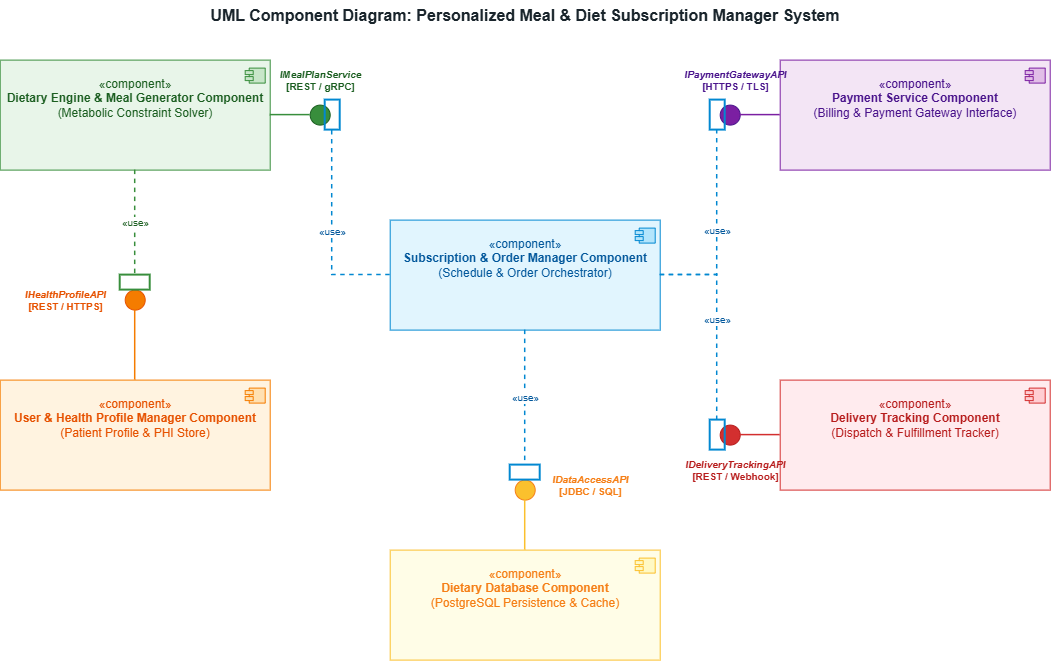

The diagram above was exported from draw.io. Its source (the exported page's mxGraphModel, read from the mxfile embedded in the PNG):
<mxGraphModel dx="1144" dy="696" grid="1" gridSize="10" guides="1" tooltips="1" connect="1" arrows="1" fold="1" page="1" pageScale="1" pageWidth="1169" pageHeight="827" math="0" shadow="0">
  <root>
    <mxCell id="0" />
    <mxCell id="1" parent="0" />
    <mxCell id="title" parent="1" style="text;html=1;strokeColor=none;fillColor=none;align=center;verticalAlign=middle;whiteSpace=wrap;rounded=0;fontSize=16;fontStyle=1;fontColor=#1A252C;" value="UML Component Diagram: Personalized Meal &amp; Diet Subscription Manager System" vertex="1">
      <mxGeometry height="30" width="850" x="150" y="20" as="geometry" />
    </mxCell>
    <mxCell id="comp1" parent="1" style="html=1;dropTarget=0;whiteSpace=wrap;fillColor=#e1f5fe;strokeColor=#0288d1;fontColor=#01579b;fontStyle=0;verticalAlign=top;spacingTop=10;fontSize=12;" value="«component»&#10;&lt;b&gt;Subscription &amp; Order Manager Component&lt;/b&gt;&#10;(Schedule &amp; Order Orchestrator)" vertex="1">
      <mxGeometry height="110" width="270" x="440" y="240" as="geometry" />
    </mxCell>
    <mxCell id="comp1_icon" parent="comp1" style="shape=component;jettyWidth=8;jettyHeight=4;whiteSpace=wrap;html=1;fillColor=#b3e5fc;strokeColor=#0288d1;" value="" vertex="1">
      <mxGeometry height="15" relative="1" width="20" x="1" as="geometry">
        <mxPoint x="-25" y="8" as="offset" />
      </mxGeometry>
    </mxCell>
    <mxCell id="comp2" parent="1" style="html=1;dropTarget=0;whiteSpace=wrap;fillColor=#e8f5e9;strokeColor=#388e3c;fontColor=#1b5e20;fontStyle=0;verticalAlign=top;spacingTop=10;fontSize=12;" value="«component»&#10;&lt;b&gt;Dietary Engine &amp; Meal Generator Component&lt;/b&gt;&#10;(Metabolic Constraint Solver)" vertex="1">
      <mxGeometry height="110" width="270" x="50" y="80" as="geometry" />
    </mxCell>
    <mxCell id="comp2_icon" parent="comp2" style="shape=component;jettyWidth=8;jettyHeight=4;whiteSpace=wrap;html=1;fillColor=#c8e6c9;strokeColor=#388e3c;" value="" vertex="1">
      <mxGeometry height="15" relative="1" width="20" x="1" as="geometry">
        <mxPoint x="-25" y="8" as="offset" />
      </mxGeometry>
    </mxCell>
    <mxCell id="comp3" parent="1" style="html=1;dropTarget=0;whiteSpace=wrap;fillColor=#fff3e0;strokeColor=#f57c00;fontColor=#e65100;fontStyle=0;verticalAlign=top;spacingTop=10;fontSize=12;" value="«component»&#10;&lt;b&gt;User &amp; Health Profile Manager Component&lt;/b&gt;&#10;(Patient Profile &amp; PHI Store)" vertex="1">
      <mxGeometry height="110" width="270" x="50" y="400" as="geometry" />
    </mxCell>
    <mxCell id="comp3_icon" parent="comp3" style="shape=component;jettyWidth=8;jettyHeight=4;whiteSpace=wrap;html=1;fillColor=#ffe0b2;strokeColor=#f57c00;" value="" vertex="1">
      <mxGeometry height="15" relative="1" width="20" x="1" as="geometry">
        <mxPoint x="-25" y="8" as="offset" />
      </mxGeometry>
    </mxCell>
    <mxCell id="comp4" parent="1" style="html=1;dropTarget=0;whiteSpace=wrap;fillColor=#f3e5f5;strokeColor=#7b1fa2;fontColor=#4a148c;fontStyle=0;verticalAlign=top;spacingTop=10;fontSize=12;" value="«component»&#10;&lt;b&gt;Payment Service Component&lt;/b&gt;&#10;(Billing &amp; Payment Gateway Interface)" vertex="1">
      <mxGeometry height="110" width="270" x="830" y="80" as="geometry" />
    </mxCell>
    <mxCell id="comp4_icon" parent="comp4" style="shape=component;jettyWidth=8;jettyHeight=4;whiteSpace=wrap;html=1;fillColor=#e1bee7;strokeColor=#7b1fa2;" value="" vertex="1">
      <mxGeometry height="15" relative="1" width="20" x="1" as="geometry">
        <mxPoint x="-25" y="8" as="offset" />
      </mxGeometry>
    </mxCell>
    <mxCell id="comp5" parent="1" style="html=1;dropTarget=0;whiteSpace=wrap;fillColor=#ffebee;strokeColor=#d32f2f;fontColor=#b71c1c;fontStyle=0;verticalAlign=top;spacingTop=10;fontSize=12;" value="«component»&#10;&lt;b&gt;Delivery Tracking Component&lt;/b&gt;&#10;(Dispatch &amp; Fulfillment Tracker)" vertex="1">
      <mxGeometry height="110" width="270" x="830" y="400" as="geometry" />
    </mxCell>
    <mxCell id="comp5_icon" parent="comp5" style="shape=component;jettyWidth=8;jettyHeight=4;whiteSpace=wrap;html=1;fillColor=#ffcdd2;strokeColor=#d32f2f;" value="" vertex="1">
      <mxGeometry height="15" relative="1" width="20" x="1" as="geometry">
        <mxPoint x="-25" y="8" as="offset" />
      </mxGeometry>
    </mxCell>
    <mxCell id="comp6" parent="1" style="html=1;dropTarget=0;whiteSpace=wrap;fillColor=#fffde7;strokeColor=#fbc02d;fontColor=#f57f17;fontStyle=0;verticalAlign=top;spacingTop=10;fontSize=12;" value="«component»&#10;&lt;b&gt;Dietary Database Component&lt;/b&gt;&#10;(PostgreSQL Persistence &amp; Cache)" vertex="1">
      <mxGeometry height="110" width="270" x="440" y="570" as="geometry" />
    </mxCell>
    <mxCell id="comp6_icon" parent="comp6" style="shape=component;jettyWidth=8;jettyHeight=4;whiteSpace=wrap;html=1;fillColor=#fff9c4;strokeColor=#fbc02d;" value="" vertex="1">
      <mxGeometry height="15" relative="1" width="20" x="1" as="geometry">
        <mxPoint x="-25" y="8" as="offset" />
      </mxGeometry>
    </mxCell>
    <mxCell id="if1_ball" parent="1" style="ellipse;whiteSpace=wrap;html=1;aspect=fixed;fillColor=#388e3c;strokeColor=#1b5e20;" value="" vertex="1">
      <mxGeometry height="20" width="20" x="360" y="125" as="geometry" />
    </mxCell>
    <mxCell id="if1_socket" parent="1" style="shape=arc;whiteSpace=wrap;html=1;fillColor=none;strokeColor=#0288d1;strokeWidth=2;startAngle=270;endAngle=90;" value="" vertex="1">
      <mxGeometry height="30" width="15" x="375" y="120" as="geometry" />
    </mxCell>
    <mxCell id="if1_label" parent="1" style="text;html=1;align=center;verticalAlign=middle;resizable=0;points=[];autosize=1;strokeColor=none;fillColor=none;fontSize=10;fontColor=#1b5e20;fontStyle=1;" value="&lt;i&gt;IMealPlanService&lt;/i&gt;&#10;[REST / gRPC]" vertex="1">
      <mxGeometry height="30" width="110" x="315" y="85" as="geometry" />
    </mxCell>
    <mxCell id="conn_comp2_if1" edge="1" parent="1" source="comp2" style="edgeStyle=orthogonalEdgeStyle;rounded=0;orthogonalLoop=1;jettySize=auto;html=1;endArrow=none;endFill=0;strokeWidth=1.5;strokeColor=#388e3c;" target="if1_ball">
      <mxGeometry relative="1" as="geometry" />
    </mxCell>
    <mxCell id="conn_comp1_if1" edge="1" parent="1" source="comp1" style="edgeStyle=orthogonalEdgeStyle;rounded=0;orthogonalLoop=1;jettySize=auto;html=1;endArrow=none;endFill=0;strokeWidth=1.5;dashed=1;strokeColor=#0288d1;fontSize=10;fontColor=#01579b;labelBackgroundColor=#ffffff;" target="if1_socket" value="«use»">
      <mxGeometry relative="1" as="geometry">
        <Array as="points">
          <mxPoint x="382" y="295" />
        </Array>
      </mxGeometry>
    </mxCell>
    <mxCell id="if2_ball" parent="1" style="ellipse;whiteSpace=wrap;html=1;aspect=fixed;fillColor=#f57c00;strokeColor=#e65100;" value="" vertex="1">
      <mxGeometry height="20" width="20" x="175" y="310" as="geometry" />
    </mxCell>
    <mxCell id="if2_socket" parent="1" style="shape=arc;whiteSpace=wrap;html=1;fillColor=none;strokeColor=#388e3c;strokeWidth=2;startAngle=0;endAngle=180;" value="" vertex="1">
      <mxGeometry height="15" width="30" x="170" y="295" as="geometry" />
    </mxCell>
    <mxCell id="if2_label" parent="1" style="text;html=1;align=center;verticalAlign=middle;resizable=0;points=[];autosize=1;strokeColor=none;fillColor=none;fontSize=10;fontColor=#e65100;fontStyle=1;" value="&lt;i&gt;IHealthProfileAPI&lt;/i&gt;&#10;[REST / HTTPS]" vertex="1">
      <mxGeometry height="30" width="100" x="65" y="305" as="geometry" />
    </mxCell>
    <mxCell id="conn_comp3_if2" edge="1" parent="1" source="comp3" style="edgeStyle=orthogonalEdgeStyle;rounded=0;orthogonalLoop=1;jettySize=auto;html=1;endArrow=none;endFill=0;strokeWidth=1.5;strokeColor=#f57c00;" target="if2_ball">
      <mxGeometry relative="1" as="geometry" />
    </mxCell>
    <mxCell id="conn_comp2_if2" edge="1" parent="1" source="comp2" style="edgeStyle=orthogonalEdgeStyle;rounded=0;orthogonalLoop=1;jettySize=auto;html=1;endArrow=none;endFill=0;strokeWidth=1.5;dashed=1;strokeColor=#388e3c;fontSize=10;fontColor=#1b5e20;labelBackgroundColor=#ffffff;" target="if2_socket" value="«use»">
      <mxGeometry relative="1" as="geometry" />
    </mxCell>
    <mxCell id="if3_ball" parent="1" style="ellipse;whiteSpace=wrap;html=1;aspect=fixed;fillColor=#7b1fa2;strokeColor=#4a148c;" value="" vertex="1">
      <mxGeometry height="20" width="20" x="770" y="125" as="geometry" />
    </mxCell>
    <mxCell id="if3_socket" parent="1" style="shape=arc;whiteSpace=wrap;html=1;fillColor=none;strokeColor=#0288d1;strokeWidth=2;startAngle=90;endAngle=270;" value="" vertex="1">
      <mxGeometry height="30" width="15" x="760" y="120" as="geometry" />
    </mxCell>
    <mxCell id="if3_label" parent="1" style="text;html=1;align=center;verticalAlign=middle;resizable=0;points=[];autosize=1;strokeColor=none;fillColor=none;fontSize=10;fontColor=#4a148c;fontStyle=1;" value="&lt;i&gt;IPaymentGatewayAPI&lt;/i&gt;&#10;[HTTPS / TLS]" vertex="1">
      <mxGeometry height="30" width="120" x="725" y="85" as="geometry" />
    </mxCell>
    <mxCell id="conn_comp4_if3" edge="1" parent="1" source="comp4" style="edgeStyle=orthogonalEdgeStyle;rounded=0;orthogonalLoop=1;jettySize=auto;html=1;endArrow=none;endFill=0;strokeWidth=1.5;strokeColor=#7b1fa2;" target="if3_ball">
      <mxGeometry relative="1" as="geometry" />
    </mxCell>
    <mxCell id="conn_comp1_if3" edge="1" parent="1" source="comp1" style="edgeStyle=orthogonalEdgeStyle;rounded=0;orthogonalLoop=1;jettySize=auto;html=1;endArrow=none;endFill=0;strokeWidth=1.5;dashed=1;strokeColor=#0288d1;fontSize=10;fontColor=#01579b;labelBackgroundColor=#ffffff;" target="if3_socket" value="«use»">
      <mxGeometry relative="1" as="geometry">
        <Array as="points">
          <mxPoint x="767" y="295" />
        </Array>
      </mxGeometry>
    </mxCell>
    <mxCell id="if4_ball" parent="1" style="ellipse;whiteSpace=wrap;html=1;aspect=fixed;fillColor=#d32f2f;strokeColor=#b71c1c;" value="" vertex="1">
      <mxGeometry height="20" width="20" x="770" y="445" as="geometry" />
    </mxCell>
    <mxCell id="if4_socket" parent="1" style="shape=arc;whiteSpace=wrap;html=1;fillColor=none;strokeColor=#0288d1;strokeWidth=2;startAngle=90;endAngle=270;" value="" vertex="1">
      <mxGeometry height="30" width="15" x="760" y="440" as="geometry" />
    </mxCell>
    <mxCell id="if4_label" parent="1" style="text;html=1;align=center;verticalAlign=middle;resizable=0;points=[];autosize=1;strokeColor=none;fillColor=none;fontSize=10;fontColor=#b71c1c;fontStyle=1;" value="&lt;i&gt;IDeliveryTrackingAPI&lt;/i&gt;&#10;[REST / Webhook]" vertex="1">
      <mxGeometry height="30" width="120" x="725" y="475" as="geometry" />
    </mxCell>
    <mxCell id="conn_comp5_if4" edge="1" parent="1" source="comp5" style="edgeStyle=orthogonalEdgeStyle;rounded=0;orthogonalLoop=1;jettySize=auto;html=1;endArrow=none;endFill=0;strokeWidth=1.5;strokeColor=#d32f2f;" target="if4_ball">
      <mxGeometry relative="1" as="geometry" />
    </mxCell>
    <mxCell id="conn_comp1_if4" edge="1" parent="1" source="comp1" style="edgeStyle=orthogonalEdgeStyle;rounded=0;orthogonalLoop=1;jettySize=auto;html=1;endArrow=none;endFill=0;strokeWidth=1.5;dashed=1;strokeColor=#0288d1;fontSize=10;fontColor=#01579b;labelBackgroundColor=#ffffff;" target="if4_socket" value="«use»">
      <mxGeometry relative="1" as="geometry">
        <Array as="points">
          <mxPoint x="767" y="295" />
        </Array>
      </mxGeometry>
    </mxCell>
    <mxCell id="if5_ball" parent="1" style="ellipse;whiteSpace=wrap;html=1;aspect=fixed;fillColor=#fbc02d;strokeColor=#f57f17;" value="" vertex="1">
      <mxGeometry height="20" width="20" x="565" y="500" as="geometry" />
    </mxCell>
    <mxCell id="if5_socket" parent="1" style="shape=arc;whiteSpace=wrap;html=1;fillColor=none;strokeColor=#0288d1;strokeWidth=2;startAngle=0;endAngle=180;" value="" vertex="1">
      <mxGeometry height="15" width="30" x="560" y="485" as="geometry" />
    </mxCell>
    <mxCell id="if5_label" parent="1" style="text;html=1;align=center;verticalAlign=middle;resizable=0;points=[];autosize=1;strokeColor=none;fillColor=none;fontSize=10;fontColor=#f57f17;fontStyle=1;" value="&lt;i&gt;IDataAccessAPI&lt;/i&gt;&#10;[JDBC / SQL]" vertex="1">
      <mxGeometry height="30" width="100" x="590" y="490" as="geometry" />
    </mxCell>
    <mxCell id="conn_comp6_if5" edge="1" parent="1" source="comp6" style="edgeStyle=orthogonalEdgeStyle;rounded=0;orthogonalLoop=1;jettySize=auto;html=1;endArrow=none;endFill=0;strokeWidth=1.5;strokeColor=#fbc02d;" target="if5_ball">
      <mxGeometry relative="1" as="geometry" />
    </mxCell>
    <mxCell id="conn_comp1_if5" edge="1" parent="1" source="comp1" style="edgeStyle=orthogonalEdgeStyle;rounded=0;orthogonalLoop=1;jettySize=auto;html=1;endArrow=none;endFill=0;strokeWidth=1.5;dashed=1;strokeColor=#0288d1;fontSize=10;fontColor=#01579b;labelBackgroundColor=#ffffff;" target="if5_socket" value="«use»">
      <mxGeometry relative="1" as="geometry" />
    </mxCell>
  </root>
</mxGraphModel>